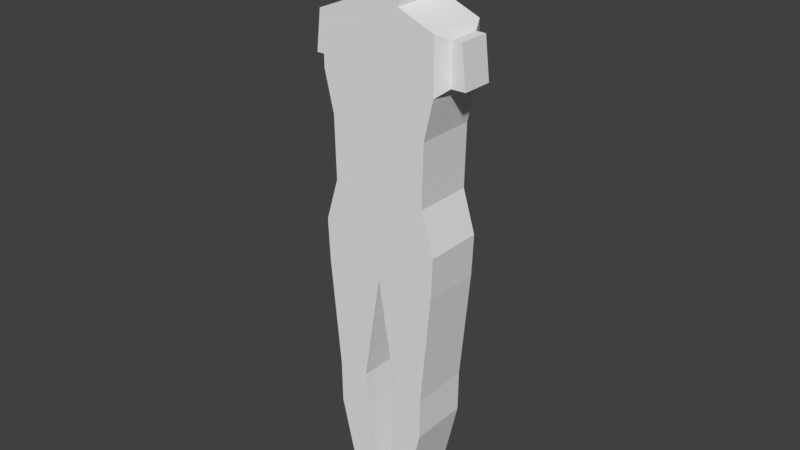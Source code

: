 # Source: Shambler_V1.0.blend  (saved by Blender 2.79.0; exported with 4.5.12 LTS)
import bpy
from mathutils import Matrix  # noqa: F401  (used for matrix-valued properties, if any)

bpy.ops.wm.read_factory_settings(use_empty=True)
scene = bpy.context.scene
scene.name = 'Scene'

# ---- collections
col_collection_1 = bpy.data.collections.new('Collection 1'); scene.collection.children.link(col_collection_1)

# ---- world
world_world = bpy.data.worlds.new('World'); scene.world = world_world
world_world.color = (0.05088, 0.05088, 0.05088)
world_world.use_sun_shadow = False
world_world.sun_shadow_jitter_overblur = 0.0
world_world.cycles.sampling_method = 'MANUAL'

# ---- meshes
me_cube_001 = bpy.data.meshes.new('Cube.001')
me_cube_001.from_pydata([(0.7023, -0.5, -1.0), (0.1275, -0.5, 9.0), (0.7023, 0.5, -1.0), (0.1275, 0.5, 9.0), (0.09955, 0.5, -1.0), (0.0, 0.5, 9.0), (0.09955, -0.5, -1.0), (0.0, -0.5, 9.0), (0.8145, 0.5, 4.693), (0.8145, -0.5, 4.693), (0.0, -0.5, 4.693), (0.0, 0.5, 4.693), (1.0, 0.5, 3.275), (1.0, -0.5, 3.275), (0.0, -0.5, 3.275), (0.0, 0.5, 3.275), (1.0, 0.5, 7.311), (1.0, -0.5, 7.311), (0.0, -0.5, 7.311), (0.0, 0.5, 7.311), (0.3764, 0.5, 7.564), (0.3764, -0.5, 7.564), (0.0, -0.5, 7.564), (0.0, 0.5, 7.564), (0.514, 0.5, 8.62), (0.514, -0.5, 8.62), (0.0, -0.5, 8.62), (0.0, 0.5, 8.62), (1.0, 0.5, 6.416), (1.0, -0.5, 6.416), (0.0, -0.5, 6.416), (0.0, 0.5, 6.416), (0.84, 0.5, 5.746), (0.84, -0.5, 5.746), (0.0, -0.5, 5.746), (0.0, 0.5, 5.746), (1.031, 0.5, 3.978), (1.031, -0.5, 3.978), (0.0, -0.5, 3.978), (0.0, 0.5, 3.978), (0.8243, 0.5, 1.389), (0.8243, -0.5, 1.389), (0.2986, -0.5, 1.389), (0.2986, 0.5, 1.389), (0.5724, 0.5, -0.3614), (0.5724, -0.5, -0.3614), (0.1918, -0.5, -0.3614), (0.1918, 0.5, -0.3614), (0.8143, 0.5, 0.675), (0.8143, -0.5, 0.675), (0.2551, -0.5, 0.675), (0.2551, 0.5, 0.675), (1.115, 0.2656, 7.206), (1.115, -0.2656, 7.206), (1.115, 0.2656, 6.521), (1.115, -0.2656, 6.521), (1.282, 0.2656, 7.204), (1.282, -0.2656, 7.204), (1.359, 0.2656, 6.523), (1.359, -0.2656, 6.523), (0.3672, 0.5, 7.9), (0.3672, -0.5, 7.9), (0.0, -0.5, 7.9), (0.0, 0.5, 7.9)], [], [(27, 5, 3, 24), (24, 3, 1, 25), (4, 2, 0, 6), (3, 5, 7, 1), (25, 1, 7, 26), (37, 9, 10, 38), (36, 8, 9, 37), (39, 11, 8, 36), (43, 15, 12, 40), (40, 12, 13, 41), (41, 13, 14, 42), (29, 17, 18, 30), (29, 28, 54, 55), (31, 19, 16, 28), (17, 21, 22, 18), (16, 20, 21, 17), (19, 23, 20, 16), (61, 25, 26, 62), (60, 24, 25, 61), (63, 27, 24, 60), (35, 31, 28, 32), (32, 28, 29, 33), (33, 29, 30, 34), (9, 33, 34, 10), (8, 32, 33, 9), (11, 35, 32, 8), (15, 39, 36, 12), (12, 36, 37, 13), (13, 37, 38, 14), (49, 41, 42, 50), (48, 40, 41, 49), (51, 43, 40, 48), (51, 50, 42, 43), (42, 14, 15, 43), (4, 6, 46, 47), (4, 47, 44, 2), (2, 44, 45, 0), (0, 45, 46, 6), (47, 46, 50, 51), (47, 51, 48, 44), (44, 48, 49, 45), (45, 49, 50, 46), (55, 54, 58, 59), (17, 29, 55, 53), (16, 17, 53, 52), (28, 16, 52, 54), (58, 56, 57, 59), (54, 52, 56, 58), (53, 55, 59, 57), (52, 53, 57, 56), (23, 63, 60, 20), (20, 60, 61, 21), (21, 61, 62, 22)])
me_cube_001.use_remesh_preserve_volume = False
me_cube_001.use_remesh_preserve_attributes = False
me_cube_001.use_mirror_vertex_groups = False
me_cube_001.update()

# ---- objects
ob_model_shambler = bpy.data.objects.new('Model_Shambler', me_cube_001)

# ---- transforms, parenting, visibility, modifiers, constraints
ob_model_shambler.location = (0.0, 0.0, 1.0)
ob_model_shambler.lineart.crease_threshold = 0.0
_m = ob_model_shambler.modifiers.new('Mirror', 'MIRROR')

# ---- collection membership
col_collection_1.objects.link(ob_model_shambler)

# ---- scene / render settings (as saved in the file)
scene.frame_start = 1; scene.frame_end = 250; scene.frame_set(1)
scene.render.engine = 'BLENDER_EEVEE_NEXT'
scene.render.resolution_percentage = 50
scene.render.dither_intensity = 0.0
scene.cycles.use_denoising = False
scene.cycles.samples = 128
scene.cycles.sampling_pattern = 'TABULATED_SOBOL'
scene.cycles.use_adaptive_sampling = False
scene.cycles.use_light_tree = False
scene.cycles.blur_glossy = 0.0
scene.cycles.sample_clamp_indirect = 0.0
scene.view_settings.view_transform = 'Standard'
bpy.context.view_layer.update()

# ---- added for rendering (the .blend has no active camera and no usable light): camera, sun
cam_auto = bpy.data.cameras.new('AutoCamera')
cam_auto.lens = 50.0
cam_auto.sensor_width = 36.0
cam_auto.clip_end = 1000.0
ob_auto_camera = bpy.data.objects.new('AutoCamera', cam_auto)
scene.collection.objects.link(ob_auto_camera)
ob_auto_camera.location = (9.63239, -11.5589, 12.7059)
ob_auto_camera.rotation_euler = (1.09748, -7.21219e-08, 0.694738)
scene.camera = ob_auto_camera
light_auto_sun = bpy.data.lights.new('AutoSun', 'SUN')
light_auto_sun.energy = 3.0
light_auto_sun.angle = 0.0523599
ob_auto_sun = bpy.data.objects.new('AutoSun', light_auto_sun)
scene.collection.objects.link(ob_auto_sun)
ob_auto_sun.rotation_euler = (0.872665, 0.174533, 0.523599)
bpy.context.view_layer.update()
